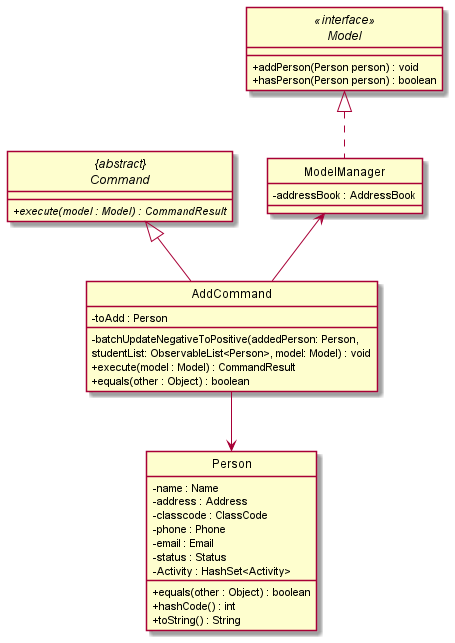

The diagram above was rendered by PlantUML. Its source (embedded in the PNG):
@startuml
skinparam backgroundColor #ffffff
skinparam classAttributeIconSize 0
hide circle

abstract class "{abstract}\nCommand" {
    + {abstract} execute(model : Model) : CommandResult
}

interface Model <<interface>> {
    + addPerson(Person person) : void
    + hasPerson(Person person) : boolean
}

class ModelManager implements Model{
    -addressBook : AddressBook
}

class Person {
    /' Fields '/
     -name : Name
     -address : Address
     -classcode : ClassCode
     -phone : Phone
     -email : Email
     -status : Status
     -Activity : HashSet<Activity>

    /' Methods '/
    + equals(other : Object) : boolean
    + hashCode() : int
    + toString() : String
}

class AddCommand {
    /' Fields '/
    - toAdd : Person

    /' Methods '/
    - batchUpdateNegativeToPositive(addedPerson: Person, 
     studentList: ObservableList<Person>, model: Model) : void
    + execute(model : Model) : CommandResult
    + equals(other : Object) : boolean
}

ModelManager <-- AddCommand
"{abstract}\nCommand" <|-- AddCommand
AddCommand --> Person
@enduml